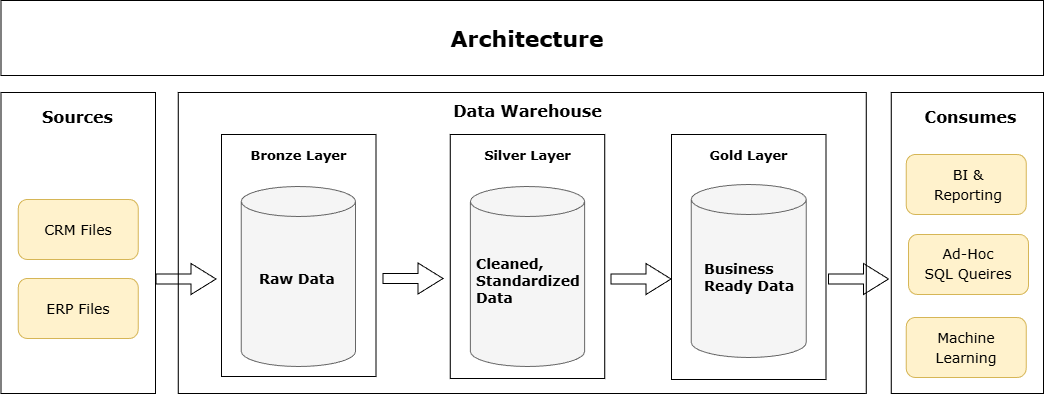

The diagram above was exported from draw.io. Its source (the exported page's mxGraphModel, read from the mxfile embedded in the PNG):
<mxGraphModel dx="1826" dy="1196" grid="0" gridSize="10" guides="1" tooltips="1" connect="1" arrows="1" fold="1" page="0" pageScale="1" pageWidth="850" pageHeight="1100" math="0" shadow="0">
  <root>
    <mxCell id="0" />
    <mxCell id="1" parent="0" />
    <mxCell id="DOXKFbgvxyKwfwHEBXJE-1" parent="1" style="text;html=1;whiteSpace=wrap;strokeColor=none;fillColor=none;align=center;verticalAlign=middle;rounded=0;fontSize=16;" value="&lt;b&gt;&lt;font face=&quot;Verdana&quot; style=&quot;font-size: 22px;&quot;&gt;Architecture&lt;/font&gt;&lt;/b&gt;" vertex="1">
      <mxGeometry height="30" width="60" x="144" y="-110" as="geometry" />
    </mxCell>
    <mxCell id="DOXKFbgvxyKwfwHEBXJE-6" parent="1" style="rounded=0;whiteSpace=wrap;html=1;fillColor=none;" value="" vertex="1">
      <mxGeometry height="75" width="1042.5" x="-352.5" y="-134" as="geometry" />
    </mxCell>
    <mxCell id="DOXKFbgvxyKwfwHEBXJE-8" parent="1" style="rounded=0;whiteSpace=wrap;html=1;fillColor=none;" value="" vertex="1">
      <mxGeometry height="301" width="154.5" x="-352.5" y="-42" as="geometry" />
    </mxCell>
    <mxCell id="DOXKFbgvxyKwfwHEBXJE-9" parent="1" style="rounded=0;whiteSpace=wrap;html=1;fillColor=none;" value="" vertex="1">
      <mxGeometry height="301" width="152.25" x="537.75" y="-42" as="geometry" />
    </mxCell>
    <mxCell id="DOXKFbgvxyKwfwHEBXJE-10" parent="1" style="rounded=0;whiteSpace=wrap;html=1;fillColor=none;" value="" vertex="1">
      <mxGeometry height="242" width="154.5" x="-132" as="geometry" />
    </mxCell>
    <mxCell id="DOXKFbgvxyKwfwHEBXJE-11" parent="1" style="rounded=0;whiteSpace=wrap;html=1;fillColor=none;" value="" vertex="1">
      <mxGeometry height="244" width="154.5" x="96.75" as="geometry" />
    </mxCell>
    <mxCell id="DOXKFbgvxyKwfwHEBXJE-12" parent="1" style="rounded=0;whiteSpace=wrap;html=1;fillColor=none;" value="" vertex="1">
      <mxGeometry height="245" width="154.5" x="318" as="geometry" />
    </mxCell>
    <mxCell id="DOXKFbgvxyKwfwHEBXJE-16" parent="1" style="text;html=1;whiteSpace=wrap;strokeColor=none;fillColor=none;align=center;verticalAlign=middle;rounded=0;fontSize=16;" value="&lt;b&gt;&lt;font face=&quot;Verdana&quot;&gt;Sources&lt;/font&gt;&lt;/b&gt;" vertex="1">
      <mxGeometry height="30" width="95" x="-322.75" y="-32" as="geometry" />
    </mxCell>
    <mxCell id="DOXKFbgvxyKwfwHEBXJE-18" parent="1" style="text;html=1;whiteSpace=wrap;strokeColor=none;fillColor=none;align=center;verticalAlign=middle;rounded=0;fontSize=16;" value="&lt;b&gt;&lt;font face=&quot;Verdana&quot;&gt;Consumes&lt;/font&gt;&lt;/b&gt;" vertex="1">
      <mxGeometry height="30" width="95" x="570" y="-32" as="geometry" />
    </mxCell>
    <mxCell id="DOXKFbgvxyKwfwHEBXJE-20" parent="1" style="text;html=1;whiteSpace=wrap;strokeColor=none;fillColor=none;align=center;verticalAlign=middle;rounded=0;fontSize=16;" value="&lt;b&gt;&lt;font face=&quot;Verdana&quot; style=&quot;font-size: 13px;&quot;&gt;Bronze Layer&lt;/font&gt;&lt;/b&gt;" vertex="1">
      <mxGeometry height="30" width="115" x="-112.25" y="5" as="geometry" />
    </mxCell>
    <mxCell id="DOXKFbgvxyKwfwHEBXJE-21" parent="1" style="text;html=1;whiteSpace=wrap;strokeColor=none;fillColor=none;align=center;verticalAlign=middle;rounded=0;fontSize=16;" value="&lt;b&gt;&lt;font face=&quot;Verdana&quot; style=&quot;font-size: 13px;&quot;&gt;Silver Layer&lt;/font&gt;&lt;/b&gt;" vertex="1">
      <mxGeometry height="30" width="115" x="116.5" y="5" as="geometry" />
    </mxCell>
    <mxCell id="DOXKFbgvxyKwfwHEBXJE-22" parent="1" style="text;html=1;whiteSpace=wrap;strokeColor=none;fillColor=none;align=center;verticalAlign=middle;rounded=0;fontSize=16;" value="&lt;b&gt;&lt;font face=&quot;Verdana&quot; style=&quot;font-size: 13px;&quot;&gt;Gold Layer&lt;/font&gt;&lt;/b&gt;" vertex="1">
      <mxGeometry height="30" width="115" x="337.75" y="5" as="geometry" />
    </mxCell>
    <mxCell id="DOXKFbgvxyKwfwHEBXJE-23" parent="1" style="rounded=0;whiteSpace=wrap;html=1;fillColor=none;" value="" vertex="1">
      <mxGeometry height="301" width="688" x="-175.25" y="-42" as="geometry" />
    </mxCell>
    <mxCell id="DOXKFbgvxyKwfwHEBXJE-24" parent="1" style="text;html=1;whiteSpace=wrap;strokeColor=none;fillColor=none;align=center;verticalAlign=middle;rounded=0;fontSize=16;" value="&lt;b&gt;&lt;font face=&quot;Verdana&quot;&gt;Data Warehouse&lt;/font&gt;&lt;/b&gt;" vertex="1">
      <mxGeometry height="30" width="185" x="81.5" y="-38" as="geometry" />
    </mxCell>
    <mxCell id="DOXKFbgvxyKwfwHEBXJE-25" parent="1" style="rounded=1;whiteSpace=wrap;html=1;fillColor=#fff2cc;strokeColor=#d6b656;" value="" vertex="1">
      <mxGeometry height="60" width="120" x="-335.25" y="65" as="geometry" />
    </mxCell>
    <mxCell id="DOXKFbgvxyKwfwHEBXJE-26" parent="1" style="rounded=1;whiteSpace=wrap;html=1;fillColor=#fff2cc;strokeColor=#d6b656;" value="" vertex="1">
      <mxGeometry height="60" width="120" x="-335.25" y="144" as="geometry" />
    </mxCell>
    <mxCell id="DOXKFbgvxyKwfwHEBXJE-27" parent="1" style="rounded=1;whiteSpace=wrap;html=1;fillColor=#fff2cc;strokeColor=#d6b656;" value="" vertex="1">
      <mxGeometry height="60" width="120" x="552.75" y="20" as="geometry" />
    </mxCell>
    <mxCell id="DOXKFbgvxyKwfwHEBXJE-28" parent="1" style="rounded=1;whiteSpace=wrap;html=1;fillColor=#fff2cc;strokeColor=#d6b656;" value="" vertex="1">
      <mxGeometry height="60" width="120" x="555" y="100" as="geometry" />
    </mxCell>
    <mxCell id="DOXKFbgvxyKwfwHEBXJE-29" parent="1" style="rounded=1;whiteSpace=wrap;html=1;fillColor=#fff2cc;strokeColor=#d6b656;" value="" vertex="1">
      <mxGeometry height="60" width="120" x="552.75" y="183" as="geometry" />
    </mxCell>
    <mxCell id="DOXKFbgvxyKwfwHEBXJE-30" parent="1" style="text;html=1;whiteSpace=wrap;strokeColor=none;fillColor=none;align=center;verticalAlign=middle;rounded=0;fontSize=16;" value="&lt;font face=&quot;Verdana&quot; style=&quot;font-size: 14px;&quot;&gt;CRM Files&lt;/font&gt;" vertex="1">
      <mxGeometry height="30" width="94" x="-322.25" y="80" as="geometry" />
    </mxCell>
    <mxCell id="DOXKFbgvxyKwfwHEBXJE-32" parent="1" style="text;html=1;whiteSpace=wrap;strokeColor=none;fillColor=none;align=center;verticalAlign=middle;rounded=0;fontSize=16;" value="&lt;font face=&quot;Verdana&quot; style=&quot;font-size: 14px;&quot;&gt;ERP Files&lt;/font&gt;" vertex="1">
      <mxGeometry height="30" width="94" x="-321.75" y="159" as="geometry" />
    </mxCell>
    <mxCell id="DOXKFbgvxyKwfwHEBXJE-33" parent="1" style="text;html=1;whiteSpace=wrap;strokeColor=none;fillColor=none;align=center;verticalAlign=middle;rounded=0;fontSize=16;" value="&lt;font face=&quot;Verdana&quot; style=&quot;font-size: 14px;&quot;&gt;BI &amp;amp; Reporting&lt;/font&gt;" vertex="1">
      <mxGeometry height="38" width="94" x="568" y="31" as="geometry" />
    </mxCell>
    <mxCell id="DOXKFbgvxyKwfwHEBXJE-34" parent="1" style="text;html=1;whiteSpace=wrap;strokeColor=none;fillColor=none;align=center;verticalAlign=middle;rounded=0;fontSize=16;" value="&lt;font face=&quot;Verdana&quot; style=&quot;font-size: 14px;&quot;&gt;Ad-Hoc&lt;br&gt;SQL Queires&lt;/font&gt;" vertex="1">
      <mxGeometry height="30" width="94" x="568" y="114" as="geometry" />
    </mxCell>
    <mxCell id="DOXKFbgvxyKwfwHEBXJE-35" parent="1" style="text;html=1;whiteSpace=wrap;strokeColor=none;fillColor=none;align=center;verticalAlign=middle;rounded=0;fontSize=16;" value="&lt;font face=&quot;Verdana&quot; style=&quot;font-size: 14px;&quot;&gt;Machine Learning&lt;/font&gt;" vertex="1">
      <mxGeometry height="30" width="94" x="565.75" y="198" as="geometry" />
    </mxCell>
    <mxCell id="DOXKFbgvxyKwfwHEBXJE-40" edge="1" parent="1" style="shape=flexArrow;endArrow=classic;html=1;rounded=0;fontSize=12;startSize=8;endSize=8;curved=1;" value="">
      <mxGeometry height="50" relative="1" width="50" as="geometry">
        <mxPoint x="29" y="144" as="sourcePoint" />
        <mxPoint x="90" y="144" as="targetPoint" />
      </mxGeometry>
    </mxCell>
    <mxCell id="DOXKFbgvxyKwfwHEBXJE-44" edge="1" parent="1" style="shape=flexArrow;endArrow=classic;html=1;rounded=0;fontSize=12;startSize=8;endSize=8;curved=1;" value="">
      <mxGeometry height="50" relative="1" width="50" as="geometry">
        <mxPoint x="257" y="144.5" as="sourcePoint" />
        <mxPoint x="318" y="144.5" as="targetPoint" />
      </mxGeometry>
    </mxCell>
    <mxCell id="DOXKFbgvxyKwfwHEBXJE-45" edge="1" parent="1" style="shape=flexArrow;endArrow=classic;html=1;rounded=0;fontSize=12;startSize=8;endSize=8;curved=1;" value="">
      <mxGeometry height="50" relative="1" width="50" as="geometry">
        <mxPoint x="474.5" y="144.5" as="sourcePoint" />
        <mxPoint x="535.5" y="144.5" as="targetPoint" />
      </mxGeometry>
    </mxCell>
    <mxCell id="DOXKFbgvxyKwfwHEBXJE-46" edge="1" parent="1" style="shape=flexArrow;endArrow=classic;html=1;rounded=0;fontSize=12;startSize=8;endSize=8;curved=1;" value="">
      <mxGeometry height="50" relative="1" width="50" as="geometry">
        <mxPoint x="-198" y="144.5" as="sourcePoint" />
        <mxPoint x="-137" y="144.5" as="targetPoint" />
      </mxGeometry>
    </mxCell>
    <mxCell id="DOXKFbgvxyKwfwHEBXJE-47" parent="1" style="shape=cylinder3;whiteSpace=wrap;html=1;boundedLbl=1;backgroundOutline=1;size=15;fillColor=#f5f5f5;fontColor=#333333;strokeColor=#666666;" value="" vertex="1">
      <mxGeometry height="180" width="114.25" x="-112.25" y="52" as="geometry" />
    </mxCell>
    <mxCell id="DOXKFbgvxyKwfwHEBXJE-49" parent="1" style="text;whiteSpace=wrap;html=1;" value="&lt;b&gt;&lt;font style=&quot;font-size: 14px;&quot; face=&quot;Verdana&quot;&gt;Raw Data&lt;/font&gt;&lt;/b&gt;" vertex="1">
      <mxGeometry height="39" width="82.75" x="-96.5" y="130" as="geometry" />
    </mxCell>
    <mxCell id="DOXKFbgvxyKwfwHEBXJE-50" parent="1" style="shape=cylinder3;whiteSpace=wrap;html=1;boundedLbl=1;backgroundOutline=1;size=15;fillColor=#f5f5f5;fontColor=#333333;strokeColor=#666666;" value="" vertex="1">
      <mxGeometry height="180" width="114.25" x="116.88" y="52" as="geometry" />
    </mxCell>
    <mxCell id="DOXKFbgvxyKwfwHEBXJE-51" parent="1" style="text;whiteSpace=wrap;html=1;" value="&lt;b&gt;&lt;font style=&quot;font-size: 14px;&quot; face=&quot;Verdana&quot;&gt;Cleaned, Standardized Data&lt;/font&gt;&lt;/b&gt;" vertex="1">
      <mxGeometry height="39" width="82.75" x="121.25" y="115" as="geometry" />
    </mxCell>
    <mxCell id="DOXKFbgvxyKwfwHEBXJE-52" parent="1" style="shape=cylinder3;whiteSpace=wrap;html=1;boundedLbl=1;backgroundOutline=1;size=15;fillColor=#f5f5f5;fontColor=#333333;strokeColor=#666666;" value="" vertex="1">
      <mxGeometry height="173" width="115" x="337.75" y="50" as="geometry" />
    </mxCell>
    <mxCell id="DOXKFbgvxyKwfwHEBXJE-53" parent="1" style="text;whiteSpace=wrap;html=1;" value="&lt;font face=&quot;Verdana&quot; style=&quot;font-size: 14px;&quot;&gt;&lt;b style=&quot;&quot;&gt;Business Ready Data&lt;/b&gt;&lt;/font&gt;" vertex="1">
      <mxGeometry height="39" width="104" x="348.75" y="120" as="geometry" />
    </mxCell>
  </root>
</mxGraphModel>